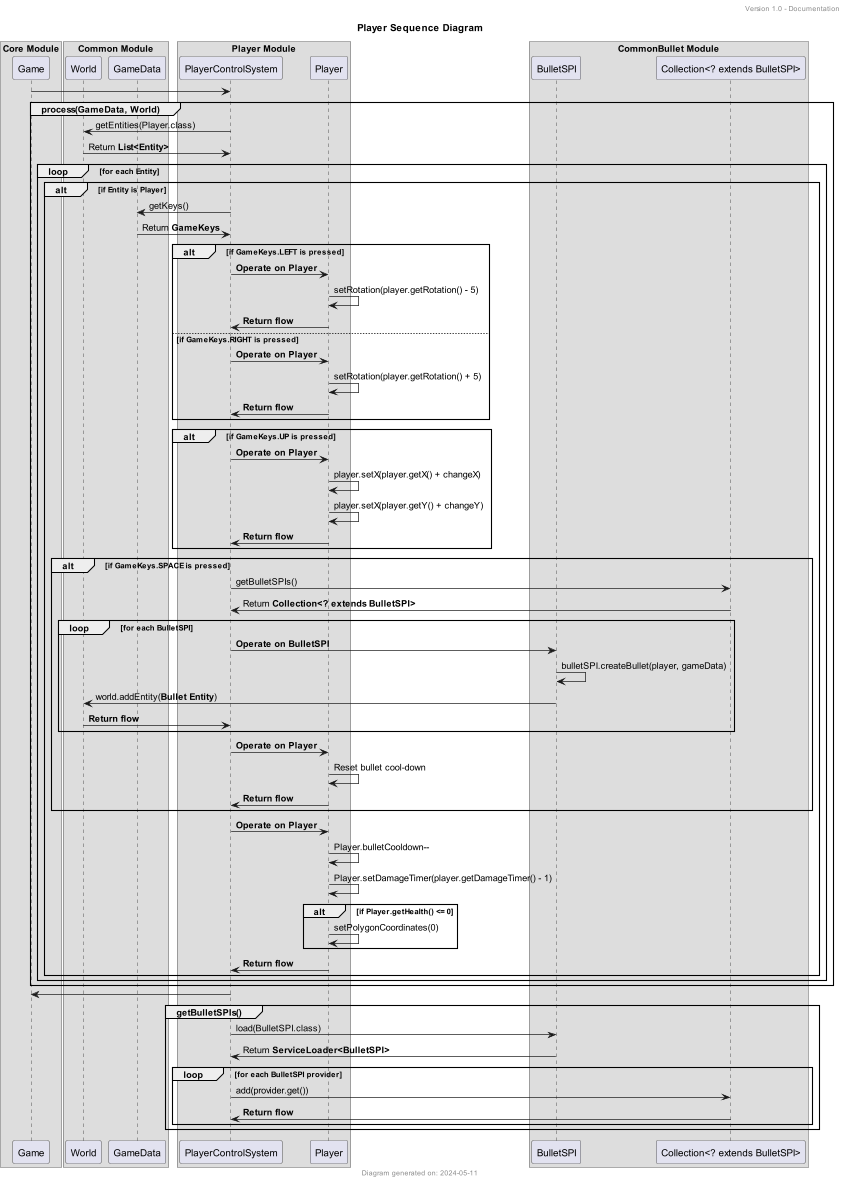

The diagram above was rendered by PlantUML. Its source (embedded in the PNG):
@startuml
'https://plantuml.com/sequence-diagram
title Player Sequence Diagram
header Version 1.0 - Documentation
footer Diagram generated on: 2024-05-11

box "Core Module"
participant Game
box end

box "Common Module"
participant World
participant GameData
end box

box "Player Module"
participant PlayerControlSystem
participant Player
end box

box "CommonBullet Module"
participant BulletSPI
participant "Collection<? extends BulletSPI>"
end box

Game -> PlayerControlSystem
group process(GameData, World)
    World <- PlayerControlSystem : getEntities(Player.class)
    World -> PlayerControlSystem : Return **List<Entity>**
    loop for each Entity
        alt if Entity is Player
            PlayerControlSystem -> GameData : getKeys()
            PlayerControlSystem <- GameData : Return **GameKeys**
            alt if GameKeys.LEFT is pressed
                PlayerControlSystem -> Player : **Operate on Player**
                Player -> Player : setRotation(player.getRotation() - 5)
                Player -> PlayerControlSystem : **Return flow**
            else if GameKeys.RIGHT is pressed
                PlayerControlSystem -> Player : **Operate on Player**
                Player -> Player : setRotation(player.getRotation() + 5)
                Player -> PlayerControlSystem : **Return flow**
            end
            alt if GameKeys.UP is pressed
                PlayerControlSystem -> Player : **Operate on Player**
                Player -> Player : player.setX(player.getX() + changeX)
                Player -> Player : player.setX(player.getY() + changeY)
                Player -> PlayerControlSystem : **Return flow**
            end
            alt if GameKeys.SPACE is pressed
                PlayerControlSystem -> "Collection<? extends BulletSPI>" : getBulletSPIs()
                PlayerControlSystem <- "Collection<? extends BulletSPI>" : Return **Collection<? extends BulletSPI>**
                loop for each BulletSPI
                    PlayerControlSystem -> BulletSPI : **Operate on BulletSPI**
                    BulletSPI -> BulletSPI : bulletSPI.createBullet(player, gameData)
                    BulletSPI -> World : world.addEntity(**Bullet Entity**)
                    World -> PlayerControlSystem : **Return flow**
                end
                PlayerControlSystem -> Player : **Operate on Player**
                Player -> Player : Reset bullet cool-down
                Player -> PlayerControlSystem : **Return flow**
            end

            PlayerControlSystem -> Player : **Operate on Player**
            Player -> Player : Player.bulletCooldown--
            Player -> Player : Player.setDamageTimer(player.getDamageTimer() - 1)
            alt if Player.getHealth() <= 0
                            Player -> Player : setPolygonCoordinates(0)
            end
            Player -> PlayerControlSystem : **Return flow**
        end
    end
end
PlayerControlSystem -> Game

group getBulletSPIs()
    PlayerControlSystem -> BulletSPI : load(BulletSPI.class)
    PlayerControlSystem <- BulletSPI : Return **ServiceLoader<BulletSPI>**
    loop for each BulletSPI provider
        PlayerControlSystem -> "Collection<? extends BulletSPI>" : add(provider.get())
        "Collection<? extends BulletSPI>" -> PlayerControlSystem : **Return flow**
    end
end
@enduml